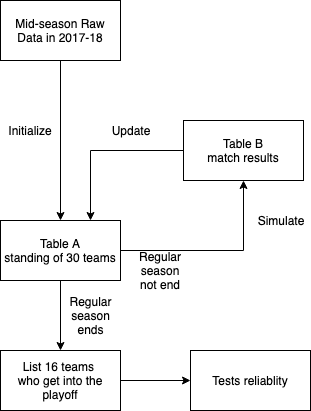

The diagram above was exported from draw.io. Its source (the exported page's mxGraphModel, read from the mxfile embedded in the PNG):
<mxGraphModel dx="1158" dy="766" grid="1" gridSize="10" guides="1" tooltips="1" connect="1" arrows="1" fold="1" page="1" pageScale="1" pageWidth="827" pageHeight="1169" math="0" shadow="0">
  <root>
    <mxCell id="0" />
    <mxCell id="1" parent="0" />
    <mxCell id="pu0EjQkH9HeyFmIAUCQm-1" value="Mid-season Raw Data in 2017-18" style="rounded=0;whiteSpace=wrap;html=1;" vertex="1" parent="1">
      <mxGeometry x="110" y="220" width="120" height="60" as="geometry" />
    </mxCell>
    <mxCell id="pu0EjQkH9HeyFmIAUCQm-5" style="edgeStyle=orthogonalEdgeStyle;rounded=0;orthogonalLoop=1;jettySize=auto;html=1;exitX=1;exitY=0.5;exitDx=0;exitDy=0;entryX=0.5;entryY=1;entryDx=0;entryDy=0;" edge="1" parent="1" source="pu0EjQkH9HeyFmIAUCQm-2" target="pu0EjQkH9HeyFmIAUCQm-3">
      <mxGeometry relative="1" as="geometry" />
    </mxCell>
    <mxCell id="pu0EjQkH9HeyFmIAUCQm-9" style="edgeStyle=orthogonalEdgeStyle;rounded=0;orthogonalLoop=1;jettySize=auto;html=1;entryX=0.5;entryY=0;entryDx=0;entryDy=0;" edge="1" parent="1" source="pu0EjQkH9HeyFmIAUCQm-2" target="pu0EjQkH9HeyFmIAUCQm-7">
      <mxGeometry relative="1" as="geometry" />
    </mxCell>
    <mxCell id="pu0EjQkH9HeyFmIAUCQm-2" value="Table A&lt;br&gt;standing of 30 teams&lt;br&gt;" style="rounded=0;whiteSpace=wrap;html=1;" vertex="1" parent="1">
      <mxGeometry x="110" y="440" width="120" height="60" as="geometry" />
    </mxCell>
    <mxCell id="pu0EjQkH9HeyFmIAUCQm-8" style="edgeStyle=orthogonalEdgeStyle;rounded=0;orthogonalLoop=1;jettySize=auto;html=1;entryX=0.75;entryY=0;entryDx=0;entryDy=0;" edge="1" parent="1" source="pu0EjQkH9HeyFmIAUCQm-3" target="pu0EjQkH9HeyFmIAUCQm-2">
      <mxGeometry relative="1" as="geometry" />
    </mxCell>
    <mxCell id="pu0EjQkH9HeyFmIAUCQm-3" value="Table B&lt;br&gt;match results&lt;br&gt;" style="rounded=0;whiteSpace=wrap;html=1;" vertex="1" parent="1">
      <mxGeometry x="293" y="340" width="120" height="60" as="geometry" />
    </mxCell>
    <mxCell id="pu0EjQkH9HeyFmIAUCQm-4" value="" style="endArrow=classic;html=1;exitX=0.5;exitY=1;exitDx=0;exitDy=0;" edge="1" parent="1" source="pu0EjQkH9HeyFmIAUCQm-1" target="pu0EjQkH9HeyFmIAUCQm-2">
      <mxGeometry width="50" height="50" relative="1" as="geometry">
        <mxPoint x="190" y="350" as="sourcePoint" />
        <mxPoint x="240" y="300" as="targetPoint" />
      </mxGeometry>
    </mxCell>
    <mxCell id="pu0EjQkH9HeyFmIAUCQm-16" style="edgeStyle=orthogonalEdgeStyle;rounded=0;orthogonalLoop=1;jettySize=auto;html=1;entryX=0;entryY=0.5;entryDx=0;entryDy=0;" edge="1" parent="1" source="pu0EjQkH9HeyFmIAUCQm-7" target="pu0EjQkH9HeyFmIAUCQm-15">
      <mxGeometry relative="1" as="geometry" />
    </mxCell>
    <mxCell id="pu0EjQkH9HeyFmIAUCQm-7" value="List 16 teams &lt;br&gt;who get into the playoff" style="rounded=0;whiteSpace=wrap;html=1;" vertex="1" parent="1">
      <mxGeometry x="110" y="570" width="120" height="60" as="geometry" />
    </mxCell>
    <mxCell id="pu0EjQkH9HeyFmIAUCQm-10" value="Initialize&lt;br&gt;" style="text;html=1;strokeColor=none;fillColor=none;align=center;verticalAlign=middle;whiteSpace=wrap;rounded=0;" vertex="1" parent="1">
      <mxGeometry x="120" y="340" width="40" height="20" as="geometry" />
    </mxCell>
    <mxCell id="pu0EjQkH9HeyFmIAUCQm-11" value="Update" style="text;html=1;strokeColor=none;fillColor=none;align=center;verticalAlign=middle;whiteSpace=wrap;rounded=0;" vertex="1" parent="1">
      <mxGeometry x="220" y="340" width="40" height="20" as="geometry" />
    </mxCell>
    <mxCell id="pu0EjQkH9HeyFmIAUCQm-12" value="Simulate" style="text;html=1;strokeColor=none;fillColor=none;align=center;verticalAlign=middle;whiteSpace=wrap;rounded=0;" vertex="1" parent="1">
      <mxGeometry x="370" y="430" width="40" height="20" as="geometry" />
    </mxCell>
    <mxCell id="pu0EjQkH9HeyFmIAUCQm-13" value="Regular season not end" style="text;html=1;strokeColor=none;fillColor=none;align=center;verticalAlign=middle;whiteSpace=wrap;rounded=0;" vertex="1" parent="1">
      <mxGeometry x="240" y="480" width="60" height="20" as="geometry" />
    </mxCell>
    <mxCell id="pu0EjQkH9HeyFmIAUCQm-14" value="Regular season ends" style="text;html=1;strokeColor=none;fillColor=none;align=center;verticalAlign=middle;whiteSpace=wrap;rounded=0;" vertex="1" parent="1">
      <mxGeometry x="180" y="525" width="40" height="20" as="geometry" />
    </mxCell>
    <mxCell id="pu0EjQkH9HeyFmIAUCQm-15" value="Tests reliablity" style="rounded=0;whiteSpace=wrap;html=1;" vertex="1" parent="1">
      <mxGeometry x="300" y="570" width="120" height="60" as="geometry" />
    </mxCell>
  </root>
</mxGraphModel>